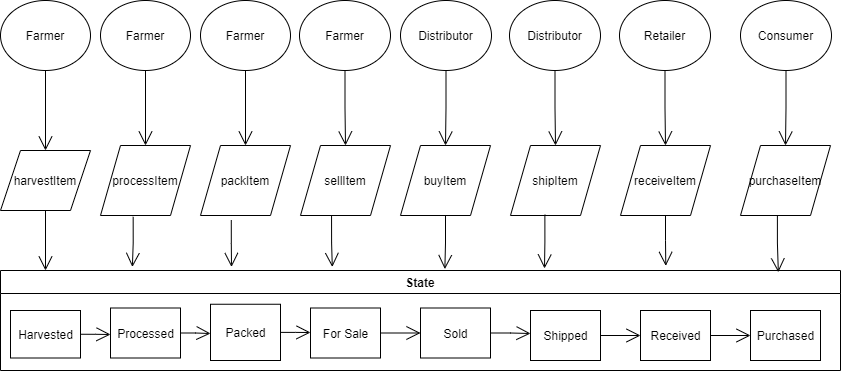

The diagram above was exported from draw.io. Its source (the exported page's mxGraphModel, read from the mxfile embedded in the PNG):
<mxGraphModel dx="1550" dy="786" grid="1" gridSize="10" guides="1" tooltips="1" connect="1" arrows="1" fold="1" page="1" pageScale="1" pageWidth="827" pageHeight="1169" math="0" shadow="0">
  <root>
    <mxCell id="0" />
    <mxCell id="1" parent="0" />
    <mxCell id="G-oo-PTynTvV773BRprK-7" value="State" style="swimlane;" parent="1" vertex="1">
      <mxGeometry x="40" y="350" width="840" height="100" as="geometry" />
    </mxCell>
    <mxCell id="G-oo-PTynTvV773BRprK-8" value="Harvested" style="html=1;" parent="G-oo-PTynTvV773BRprK-7" vertex="1">
      <mxGeometry x="10" y="40" width="70" height="47.5" as="geometry" />
    </mxCell>
    <mxCell id="G-oo-PTynTvV773BRprK-9" value="Processed" style="html=1;" parent="G-oo-PTynTvV773BRprK-7" vertex="1">
      <mxGeometry x="110" y="37.5" width="70" height="50" as="geometry" />
    </mxCell>
    <mxCell id="G-oo-PTynTvV773BRprK-10" value="Packed" style="html=1;" parent="G-oo-PTynTvV773BRprK-7" vertex="1">
      <mxGeometry x="210" y="33.75" width="70" height="56.25" as="geometry" />
    </mxCell>
    <mxCell id="G-oo-PTynTvV773BRprK-11" value="For Sale" style="html=1;" parent="G-oo-PTynTvV773BRprK-7" vertex="1">
      <mxGeometry x="310" y="37.5" width="70" height="50" as="geometry" />
    </mxCell>
    <mxCell id="G-oo-PTynTvV773BRprK-12" value="Sold" style="html=1;" parent="G-oo-PTynTvV773BRprK-7" vertex="1">
      <mxGeometry x="420" y="37.5" width="70" height="50" as="geometry" />
    </mxCell>
    <mxCell id="G-oo-PTynTvV773BRprK-13" value="Shipped" style="html=1;" parent="G-oo-PTynTvV773BRprK-7" vertex="1">
      <mxGeometry x="530" y="40" width="70" height="50" as="geometry" />
    </mxCell>
    <mxCell id="G-oo-PTynTvV773BRprK-14" value="Received" style="html=1;" parent="G-oo-PTynTvV773BRprK-7" vertex="1">
      <mxGeometry x="640" y="40" width="70" height="50" as="geometry" />
    </mxCell>
    <mxCell id="G-oo-PTynTvV773BRprK-15" value="Purchased" style="html=1;" parent="G-oo-PTynTvV773BRprK-7" vertex="1">
      <mxGeometry x="750" y="40" width="70" height="50" as="geometry" />
    </mxCell>
    <mxCell id="G-oo-PTynTvV773BRprK-20" value="" style="endArrow=open;endFill=1;endSize=12;html=1;rounded=0;edgeStyle=orthogonalEdgeStyle;exitX=1;exitY=0.5;exitDx=0;exitDy=0;entryX=0;entryY=0.5;entryDx=0;entryDy=0;" parent="G-oo-PTynTvV773BRprK-7" source="G-oo-PTynTvV773BRprK-11" target="G-oo-PTynTvV773BRprK-12" edge="1">
      <mxGeometry width="160" relative="1" as="geometry">
        <mxPoint x="420" y="190" as="sourcePoint" />
        <mxPoint x="580" y="190" as="targetPoint" />
      </mxGeometry>
    </mxCell>
    <mxCell id="G-oo-PTynTvV773BRprK-22" value="" style="endArrow=open;endFill=1;endSize=12;html=1;rounded=0;edgeStyle=orthogonalEdgeStyle;exitX=1;exitY=0.5;exitDx=0;exitDy=0;entryX=0;entryY=0.5;entryDx=0;entryDy=0;" parent="G-oo-PTynTvV773BRprK-7" source="G-oo-PTynTvV773BRprK-13" target="G-oo-PTynTvV773BRprK-14" edge="1">
      <mxGeometry width="160" relative="1" as="geometry">
        <mxPoint x="420" y="190" as="sourcePoint" />
        <mxPoint x="580" y="190" as="targetPoint" />
      </mxGeometry>
    </mxCell>
    <mxCell id="G-oo-PTynTvV773BRprK-23" value="" style="endArrow=open;endFill=1;endSize=12;html=1;rounded=0;edgeStyle=orthogonalEdgeStyle;exitX=1;exitY=0.5;exitDx=0;exitDy=0;entryX=0;entryY=0.5;entryDx=0;entryDy=0;" parent="G-oo-PTynTvV773BRprK-7" source="G-oo-PTynTvV773BRprK-14" target="G-oo-PTynTvV773BRprK-15" edge="1">
      <mxGeometry width="160" relative="1" as="geometry">
        <mxPoint x="420" y="190" as="sourcePoint" />
        <mxPoint x="580" y="190" as="targetPoint" />
      </mxGeometry>
    </mxCell>
    <mxCell id="G-oo-PTynTvV773BRprK-17" value="" style="endArrow=open;endFill=1;endSize=12;html=1;rounded=0;edgeStyle=orthogonalEdgeStyle;exitX=1;exitY=0.5;exitDx=0;exitDy=0;" parent="1" source="G-oo-PTynTvV773BRprK-8" edge="1">
      <mxGeometry width="160" relative="1" as="geometry">
        <mxPoint x="460" y="540" as="sourcePoint" />
        <mxPoint x="150" y="414" as="targetPoint" />
      </mxGeometry>
    </mxCell>
    <mxCell id="G-oo-PTynTvV773BRprK-18" value="" style="endArrow=open;endFill=1;endSize=12;html=1;rounded=0;edgeStyle=orthogonalEdgeStyle;exitX=1;exitY=0.5;exitDx=0;exitDy=0;" parent="1" source="G-oo-PTynTvV773BRprK-9" edge="1">
      <mxGeometry width="160" relative="1" as="geometry">
        <mxPoint x="460" y="540" as="sourcePoint" />
        <mxPoint x="250" y="413" as="targetPoint" />
      </mxGeometry>
    </mxCell>
    <mxCell id="G-oo-PTynTvV773BRprK-19" value="" style="endArrow=open;endFill=1;endSize=12;html=1;rounded=0;edgeStyle=orthogonalEdgeStyle;exitX=1;exitY=0.5;exitDx=0;exitDy=0;" parent="1" source="G-oo-PTynTvV773BRprK-10" edge="1">
      <mxGeometry width="160" relative="1" as="geometry">
        <mxPoint x="460" y="540" as="sourcePoint" />
        <mxPoint x="350" y="412" as="targetPoint" />
      </mxGeometry>
    </mxCell>
    <mxCell id="G-oo-PTynTvV773BRprK-21" value="" style="endArrow=open;endFill=1;endSize=12;html=1;rounded=0;edgeStyle=orthogonalEdgeStyle;exitX=1;exitY=0.5;exitDx=0;exitDy=0;" parent="1" source="G-oo-PTynTvV773BRprK-12" edge="1">
      <mxGeometry width="160" relative="1" as="geometry">
        <mxPoint x="460" y="540" as="sourcePoint" />
        <mxPoint x="570" y="413" as="targetPoint" />
      </mxGeometry>
    </mxCell>
    <mxCell id="ltU2wta7IkRfikQNlXSF-1" value="harvestItem" style="shape=parallelogram;perimeter=parallelogramPerimeter;whiteSpace=wrap;html=1;fixedSize=1;" vertex="1" parent="1">
      <mxGeometry x="40" y="230" width="90" height="60" as="geometry" />
    </mxCell>
    <mxCell id="ltU2wta7IkRfikQNlXSF-2" value="processItem" style="shape=parallelogram;perimeter=parallelogramPerimeter;whiteSpace=wrap;html=1;fixedSize=1;" vertex="1" parent="1">
      <mxGeometry x="140" y="225" width="90" height="70" as="geometry" />
    </mxCell>
    <mxCell id="ltU2wta7IkRfikQNlXSF-3" value="packItem" style="shape=parallelogram;perimeter=parallelogramPerimeter;whiteSpace=wrap;html=1;fixedSize=1;" vertex="1" parent="1">
      <mxGeometry x="240" y="225" width="90" height="70" as="geometry" />
    </mxCell>
    <mxCell id="ltU2wta7IkRfikQNlXSF-4" value="sellItem" style="shape=parallelogram;perimeter=parallelogramPerimeter;whiteSpace=wrap;html=1;fixedSize=1;" vertex="1" parent="1">
      <mxGeometry x="340" y="225" width="90" height="70" as="geometry" />
    </mxCell>
    <mxCell id="ltU2wta7IkRfikQNlXSF-5" value="buyItem" style="shape=parallelogram;perimeter=parallelogramPerimeter;whiteSpace=wrap;html=1;fixedSize=1;" vertex="1" parent="1">
      <mxGeometry x="440" y="225" width="90" height="70" as="geometry" />
    </mxCell>
    <mxCell id="ltU2wta7IkRfikQNlXSF-6" value="shipItem" style="shape=parallelogram;perimeter=parallelogramPerimeter;whiteSpace=wrap;html=1;fixedSize=1;" vertex="1" parent="1">
      <mxGeometry x="550" y="225" width="90" height="70" as="geometry" />
    </mxCell>
    <mxCell id="ltU2wta7IkRfikQNlXSF-7" value="receiveItem" style="shape=parallelogram;perimeter=parallelogramPerimeter;whiteSpace=wrap;html=1;fixedSize=1;" vertex="1" parent="1">
      <mxGeometry x="660" y="225" width="90" height="70" as="geometry" />
    </mxCell>
    <mxCell id="ltU2wta7IkRfikQNlXSF-8" value="purchaseItem" style="shape=parallelogram;perimeter=parallelogramPerimeter;whiteSpace=wrap;html=1;fixedSize=1;" vertex="1" parent="1">
      <mxGeometry x="780" y="225" width="90" height="70" as="geometry" />
    </mxCell>
    <mxCell id="ltU2wta7IkRfikQNlXSF-9" value="" style="endArrow=open;endFill=1;endSize=12;html=1;rounded=0;edgeStyle=orthogonalEdgeStyle;exitX=0.5;exitY=1;exitDx=0;exitDy=0;" edge="1" parent="1" source="ltU2wta7IkRfikQNlXSF-1">
      <mxGeometry width="160" relative="1" as="geometry">
        <mxPoint x="310" y="400" as="sourcePoint" />
        <mxPoint x="85" y="350" as="targetPoint" />
      </mxGeometry>
    </mxCell>
    <mxCell id="ltU2wta7IkRfikQNlXSF-10" value="" style="endArrow=open;endFill=1;endSize=12;html=1;rounded=0;edgeStyle=orthogonalEdgeStyle;exitX=0.363;exitY=1.019;exitDx=0;exitDy=0;exitPerimeter=0;entryX=0.157;entryY=-0.035;entryDx=0;entryDy=0;entryPerimeter=0;" edge="1" parent="1" source="ltU2wta7IkRfikQNlXSF-2" target="G-oo-PTynTvV773BRprK-7">
      <mxGeometry width="160" relative="1" as="geometry">
        <mxPoint x="310" y="400" as="sourcePoint" />
        <mxPoint x="470" y="400" as="targetPoint" />
      </mxGeometry>
    </mxCell>
    <mxCell id="ltU2wta7IkRfikQNlXSF-11" value="" style="endArrow=open;endFill=1;endSize=12;html=1;rounded=0;edgeStyle=orthogonalEdgeStyle;exitX=0.342;exitY=1.065;exitDx=0;exitDy=0;exitPerimeter=0;entryX=0.275;entryY=-0.035;entryDx=0;entryDy=0;entryPerimeter=0;" edge="1" parent="1" source="ltU2wta7IkRfikQNlXSF-3" target="G-oo-PTynTvV773BRprK-7">
      <mxGeometry width="160" relative="1" as="geometry">
        <mxPoint x="310" y="400" as="sourcePoint" />
        <mxPoint x="470" y="400" as="targetPoint" />
      </mxGeometry>
    </mxCell>
    <mxCell id="ltU2wta7IkRfikQNlXSF-12" value="" style="endArrow=open;endFill=1;endSize=12;html=1;rounded=0;edgeStyle=orthogonalEdgeStyle;exitX=0.345;exitY=1.004;exitDx=0;exitDy=0;exitPerimeter=0;entryX=0.395;entryY=-0.035;entryDx=0;entryDy=0;entryPerimeter=0;" edge="1" parent="1" source="ltU2wta7IkRfikQNlXSF-4" target="G-oo-PTynTvV773BRprK-7">
      <mxGeometry width="160" relative="1" as="geometry">
        <mxPoint x="310" y="400" as="sourcePoint" />
        <mxPoint x="470" y="400" as="targetPoint" />
      </mxGeometry>
    </mxCell>
    <mxCell id="ltU2wta7IkRfikQNlXSF-13" value="" style="endArrow=open;endFill=1;endSize=12;html=1;rounded=0;edgeStyle=orthogonalEdgeStyle;exitX=0.5;exitY=1;exitDx=0;exitDy=0;entryX=0.529;entryY=-0.014;entryDx=0;entryDy=0;entryPerimeter=0;" edge="1" parent="1" source="ltU2wta7IkRfikQNlXSF-5" target="G-oo-PTynTvV773BRprK-7">
      <mxGeometry width="160" relative="1" as="geometry">
        <mxPoint x="310" y="400" as="sourcePoint" />
        <mxPoint x="470" y="400" as="targetPoint" />
      </mxGeometry>
    </mxCell>
    <mxCell id="ltU2wta7IkRfikQNlXSF-14" value="" style="endArrow=open;endFill=1;endSize=12;html=1;rounded=0;edgeStyle=orthogonalEdgeStyle;exitX=0.382;exitY=0.989;exitDx=0;exitDy=0;exitPerimeter=0;" edge="1" parent="1" source="ltU2wta7IkRfikQNlXSF-6">
      <mxGeometry width="160" relative="1" as="geometry">
        <mxPoint x="310" y="400" as="sourcePoint" />
        <mxPoint x="584" y="348" as="targetPoint" />
      </mxGeometry>
    </mxCell>
    <mxCell id="ltU2wta7IkRfikQNlXSF-15" value="" style="endArrow=open;endFill=1;endSize=12;html=1;rounded=0;edgeStyle=orthogonalEdgeStyle;exitX=0.5;exitY=1;exitDx=0;exitDy=0;entryX=0.792;entryY=-0.046;entryDx=0;entryDy=0;entryPerimeter=0;" edge="1" parent="1" source="ltU2wta7IkRfikQNlXSF-7" target="G-oo-PTynTvV773BRprK-7">
      <mxGeometry width="160" relative="1" as="geometry">
        <mxPoint x="310" y="400" as="sourcePoint" />
        <mxPoint x="470" y="400" as="targetPoint" />
      </mxGeometry>
    </mxCell>
    <mxCell id="ltU2wta7IkRfikQNlXSF-16" value="" style="endArrow=open;endFill=1;endSize=12;html=1;rounded=0;edgeStyle=orthogonalEdgeStyle;exitX=0.41;exitY=1.004;exitDx=0;exitDy=0;exitPerimeter=0;entryX=0.926;entryY=0.018;entryDx=0;entryDy=0;entryPerimeter=0;" edge="1" parent="1" source="ltU2wta7IkRfikQNlXSF-8" target="G-oo-PTynTvV773BRprK-7">
      <mxGeometry width="160" relative="1" as="geometry">
        <mxPoint x="310" y="400" as="sourcePoint" />
        <mxPoint x="815" y="340" as="targetPoint" />
      </mxGeometry>
    </mxCell>
    <mxCell id="ltU2wta7IkRfikQNlXSF-17" value="Farmer" style="ellipse;whiteSpace=wrap;html=1;" vertex="1" parent="1">
      <mxGeometry x="40" y="80" width="90" height="70" as="geometry" />
    </mxCell>
    <mxCell id="ltU2wta7IkRfikQNlXSF-18" value="Farmer" style="ellipse;whiteSpace=wrap;html=1;" vertex="1" parent="1">
      <mxGeometry x="140" y="80" width="90" height="70" as="geometry" />
    </mxCell>
    <mxCell id="ltU2wta7IkRfikQNlXSF-19" value="Farmer" style="ellipse;whiteSpace=wrap;html=1;" vertex="1" parent="1">
      <mxGeometry x="240" y="80" width="90" height="70" as="geometry" />
    </mxCell>
    <mxCell id="ltU2wta7IkRfikQNlXSF-20" value="Farmer" style="ellipse;whiteSpace=wrap;html=1;" vertex="1" parent="1">
      <mxGeometry x="339" y="80" width="91" height="70" as="geometry" />
    </mxCell>
    <mxCell id="ltU2wta7IkRfikQNlXSF-21" value="Distributor" style="ellipse;whiteSpace=wrap;html=1;" vertex="1" parent="1">
      <mxGeometry x="440" y="80" width="91" height="70" as="geometry" />
    </mxCell>
    <mxCell id="ltU2wta7IkRfikQNlXSF-22" value="Distributor" style="ellipse;whiteSpace=wrap;html=1;" vertex="1" parent="1">
      <mxGeometry x="549" y="80" width="91" height="70" as="geometry" />
    </mxCell>
    <mxCell id="ltU2wta7IkRfikQNlXSF-23" value="Retailer" style="ellipse;whiteSpace=wrap;html=1;" vertex="1" parent="1">
      <mxGeometry x="659" y="80" width="91" height="70" as="geometry" />
    </mxCell>
    <mxCell id="ltU2wta7IkRfikQNlXSF-24" value="Consumer" style="ellipse;whiteSpace=wrap;html=1;" vertex="1" parent="1">
      <mxGeometry x="780" y="80" width="91" height="70" as="geometry" />
    </mxCell>
    <mxCell id="ltU2wta7IkRfikQNlXSF-25" value="" style="endArrow=open;endFill=1;endSize=12;html=1;rounded=0;edgeStyle=orthogonalEdgeStyle;exitX=0.5;exitY=1;exitDx=0;exitDy=0;entryX=0.5;entryY=0;entryDx=0;entryDy=0;" edge="1" parent="1" source="ltU2wta7IkRfikQNlXSF-17" target="ltU2wta7IkRfikQNlXSF-1">
      <mxGeometry width="160" relative="1" as="geometry">
        <mxPoint x="310" y="400" as="sourcePoint" />
        <mxPoint x="470" y="400" as="targetPoint" />
      </mxGeometry>
    </mxCell>
    <mxCell id="ltU2wta7IkRfikQNlXSF-26" value="" style="endArrow=open;endFill=1;endSize=12;html=1;rounded=0;edgeStyle=orthogonalEdgeStyle;exitX=0.5;exitY=1;exitDx=0;exitDy=0;entryX=0.5;entryY=0;entryDx=0;entryDy=0;" edge="1" parent="1" source="ltU2wta7IkRfikQNlXSF-18" target="ltU2wta7IkRfikQNlXSF-2">
      <mxGeometry width="160" relative="1" as="geometry">
        <mxPoint x="95" y="160" as="sourcePoint" />
        <mxPoint x="95" y="240" as="targetPoint" />
      </mxGeometry>
    </mxCell>
    <mxCell id="ltU2wta7IkRfikQNlXSF-27" value="" style="endArrow=open;endFill=1;endSize=12;html=1;rounded=0;edgeStyle=orthogonalEdgeStyle;exitX=0.5;exitY=1;exitDx=0;exitDy=0;entryX=0.5;entryY=0;entryDx=0;entryDy=0;" edge="1" parent="1" source="ltU2wta7IkRfikQNlXSF-19" target="ltU2wta7IkRfikQNlXSF-3">
      <mxGeometry width="160" relative="1" as="geometry">
        <mxPoint x="105" y="170" as="sourcePoint" />
        <mxPoint x="105" y="250" as="targetPoint" />
      </mxGeometry>
    </mxCell>
    <mxCell id="ltU2wta7IkRfikQNlXSF-28" value="" style="endArrow=open;endFill=1;endSize=12;html=1;rounded=0;edgeStyle=orthogonalEdgeStyle;exitX=0.5;exitY=1;exitDx=0;exitDy=0;entryX=0.5;entryY=0;entryDx=0;entryDy=0;" edge="1" parent="1" source="ltU2wta7IkRfikQNlXSF-20" target="ltU2wta7IkRfikQNlXSF-4">
      <mxGeometry width="160" relative="1" as="geometry">
        <mxPoint x="115" y="180" as="sourcePoint" />
        <mxPoint x="115" y="260" as="targetPoint" />
      </mxGeometry>
    </mxCell>
    <mxCell id="ltU2wta7IkRfikQNlXSF-29" value="" style="endArrow=open;endFill=1;endSize=12;html=1;rounded=0;edgeStyle=orthogonalEdgeStyle;exitX=0.5;exitY=1;exitDx=0;exitDy=0;entryX=0.5;entryY=0;entryDx=0;entryDy=0;" edge="1" parent="1" source="ltU2wta7IkRfikQNlXSF-21" target="ltU2wta7IkRfikQNlXSF-5">
      <mxGeometry width="160" relative="1" as="geometry">
        <mxPoint x="125" y="190" as="sourcePoint" />
        <mxPoint x="125" y="270" as="targetPoint" />
      </mxGeometry>
    </mxCell>
    <mxCell id="ltU2wta7IkRfikQNlXSF-30" value="" style="endArrow=open;endFill=1;endSize=12;html=1;rounded=0;edgeStyle=orthogonalEdgeStyle;exitX=0.5;exitY=1;exitDx=0;exitDy=0;entryX=0.5;entryY=0;entryDx=0;entryDy=0;" edge="1" parent="1" source="ltU2wta7IkRfikQNlXSF-22" target="ltU2wta7IkRfikQNlXSF-6">
      <mxGeometry width="160" relative="1" as="geometry">
        <mxPoint x="135" y="200" as="sourcePoint" />
        <mxPoint x="135" y="280" as="targetPoint" />
      </mxGeometry>
    </mxCell>
    <mxCell id="ltU2wta7IkRfikQNlXSF-31" value="" style="endArrow=open;endFill=1;endSize=12;html=1;rounded=0;edgeStyle=orthogonalEdgeStyle;exitX=0.5;exitY=1;exitDx=0;exitDy=0;entryX=0.5;entryY=0;entryDx=0;entryDy=0;" edge="1" parent="1" source="ltU2wta7IkRfikQNlXSF-23" target="ltU2wta7IkRfikQNlXSF-7">
      <mxGeometry width="160" relative="1" as="geometry">
        <mxPoint x="145" y="210" as="sourcePoint" />
        <mxPoint x="145" y="290" as="targetPoint" />
      </mxGeometry>
    </mxCell>
    <mxCell id="ltU2wta7IkRfikQNlXSF-32" value="" style="endArrow=open;endFill=1;endSize=12;html=1;rounded=0;edgeStyle=orthogonalEdgeStyle;exitX=0.5;exitY=1;exitDx=0;exitDy=0;entryX=0.5;entryY=0;entryDx=0;entryDy=0;" edge="1" parent="1" source="ltU2wta7IkRfikQNlXSF-24" target="ltU2wta7IkRfikQNlXSF-8">
      <mxGeometry width="160" relative="1" as="geometry">
        <mxPoint x="155" y="220" as="sourcePoint" />
        <mxPoint x="155" y="300" as="targetPoint" />
      </mxGeometry>
    </mxCell>
  </root>
</mxGraphModel>